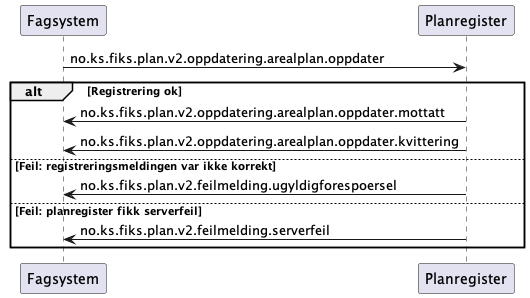

The diagram above was rendered by PlantUML. Its source (embedded in the PNG):
@startuml

Fagsystem -> Planregister: no.ks.fiks.plan.v2.oppdatering.arealplan.oppdater

alt Registrering ok
Fagsystem <- Planregister: no.ks.fiks.plan.v2.oppdatering.arealplan.oppdater.mottatt
Fagsystem <- Planregister: no.ks.fiks.plan.v2.oppdatering.arealplan.oppdater.kvittering

else Feil: registreringsmeldingen var ikke korrekt
Fagsystem <- Planregister: no.ks.fiks.plan.v2.feilmelding.ugyldigforespoersel

else Feil: planregister fikk serverfeil
Fagsystem <- Planregister: no.ks.fiks.plan.v2.feilmelding.serverfeil

end
@enduml